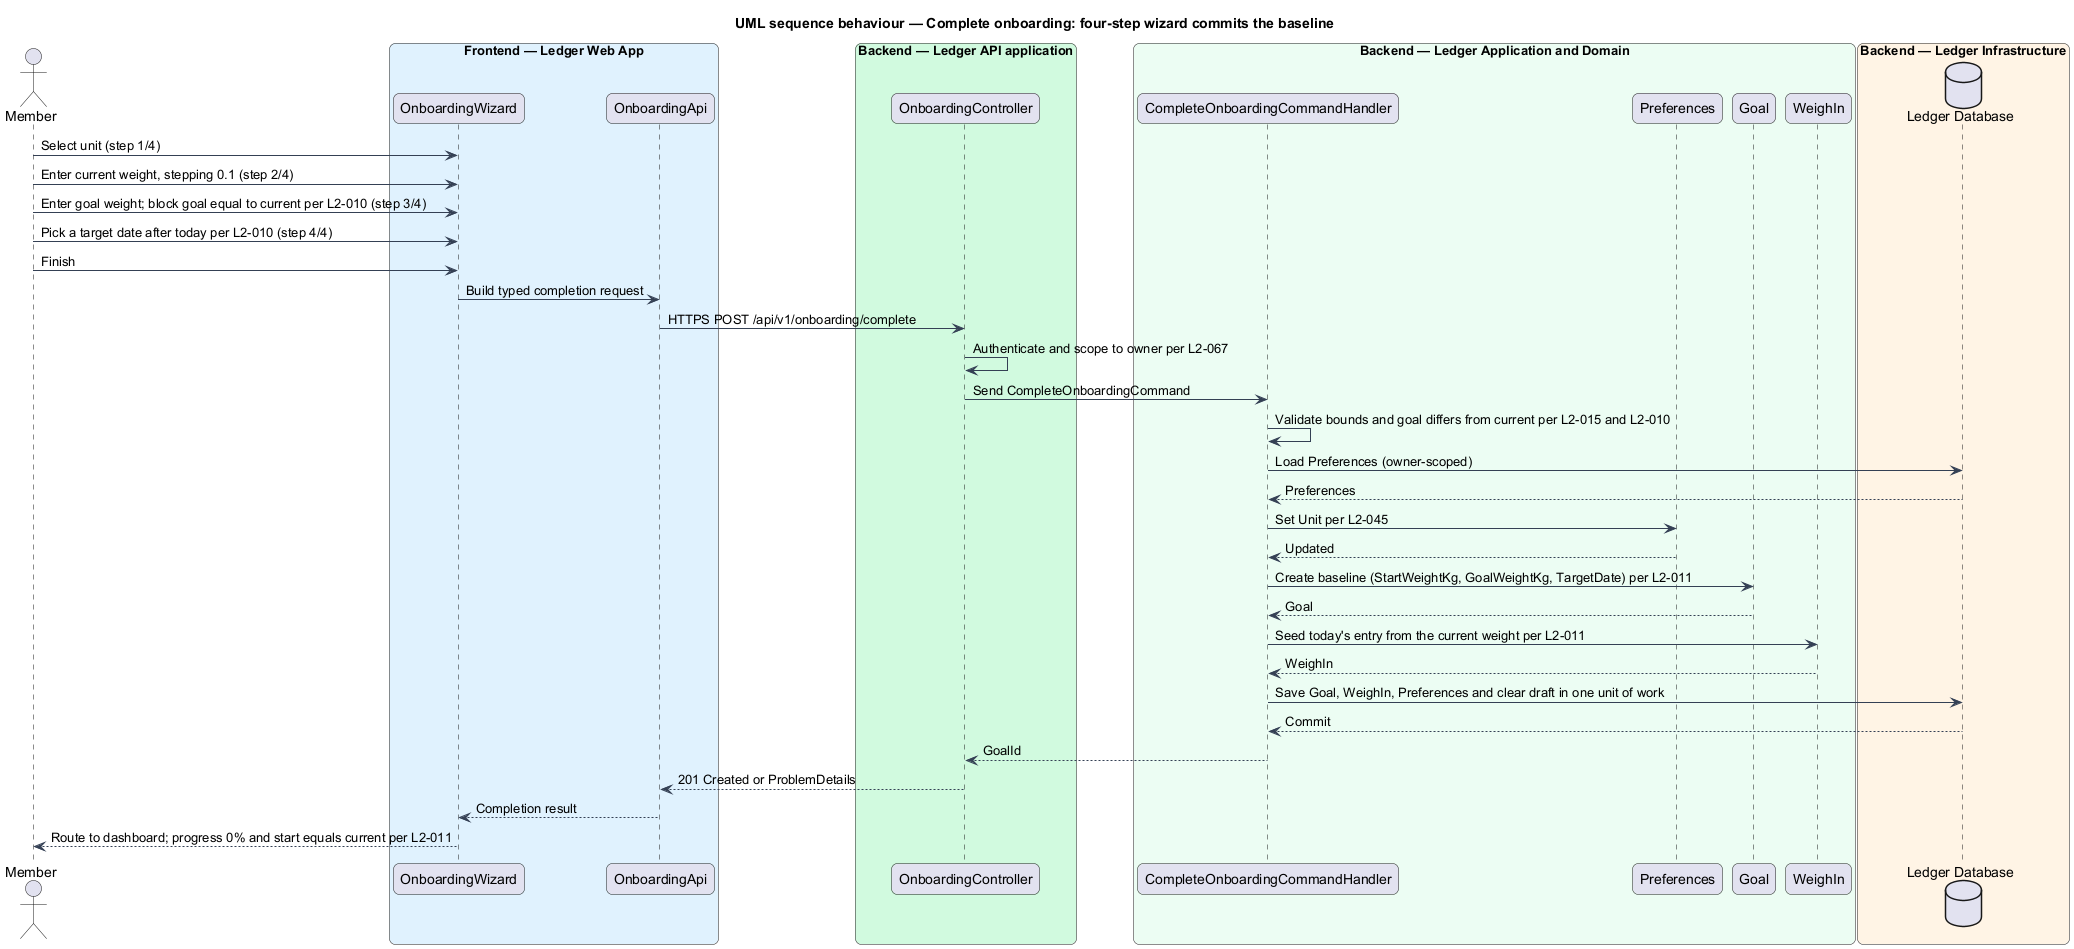

The diagram above was rendered by PlantUML. Its source (embedded in the PNG):
@startuml
title UML sequence behaviour — Complete onboarding: four-step wizard commits the baseline
skinparam backgroundColor #FFFFFF
skinparam shadowing false
skinparam roundcorner 12
skinparam defaultFontName Arial
skinparam ArrowColor #344054
skinparam rectangle {
  BorderColor #344054
  FontColor #101828
}
skinparam package {
  BorderColor #667085
  FontColor #101828
  BackgroundColor #F9FAFB
}
actor "Member" as actor
box "Frontend — Ledger Web App" #E0F2FE
  participant "OnboardingWizard" as wizard
  participant "OnboardingApi" as client
end box
box "Backend — Ledger API application" #D1FADF
  participant "OnboardingController" as controller
end box
box "Backend — Ledger Application and Domain" #ECFDF3
  participant "CompleteOnboardingCommandHandler" as handler
  participant "Preferences" as prefs
  participant "Goal" as goal
  participant "WeighIn" as weighin
end box
box "Backend — Ledger Infrastructure" #FFF4E5
  database "Ledger Database" as db
end box

actor -> wizard : Select unit (step 1/4)
actor -> wizard : Enter current weight, stepping 0.1 (step 2/4)
actor -> wizard : Enter goal weight; block goal equal to current per L2-010 (step 3/4)
actor -> wizard : Pick a target date after today per L2-010 (step 4/4)
actor -> wizard : Finish
wizard -> client : Build typed completion request
client -> controller : HTTPS POST /api/v1/onboarding/complete
controller -> controller : Authenticate and scope to owner per L2-067
controller -> handler : Send CompleteOnboardingCommand
handler -> handler : Validate bounds and goal differs from current per L2-015 and L2-010
handler -> db : Load Preferences (owner-scoped)
db --> handler : Preferences
handler -> prefs : Set Unit per L2-045
prefs --> handler : Updated
handler -> goal : Create baseline (StartWeightKg, GoalWeightKg, TargetDate) per L2-011
goal --> handler : Goal
handler -> weighin : Seed today's entry from the current weight per L2-011
weighin --> handler : WeighIn
handler -> db : Save Goal, WeighIn, Preferences and clear draft in one unit of work
db --> handler : Commit
handler --> controller : GoalId
controller --> client : 201 Created or ProblemDetails
client --> wizard : Completion result
wizard --> actor : Route to dashboard; progress 0% and start equals current per L2-011
@enduml